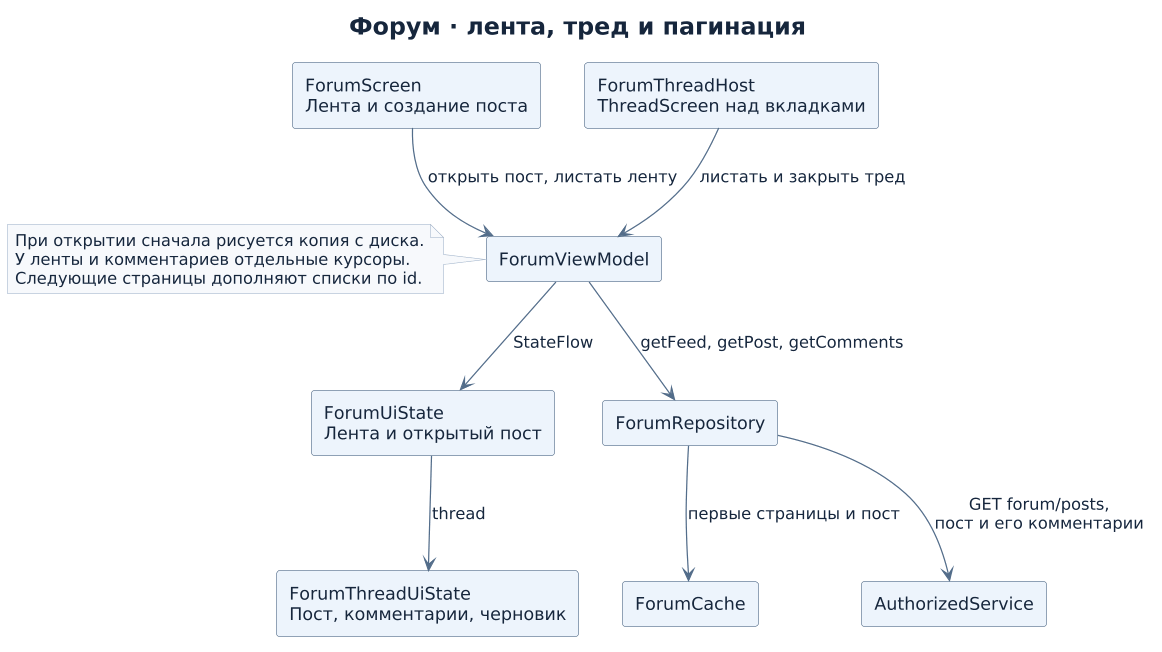

The diagram above was rendered by PlantUML. Its source (embedded in the PNG):
@startuml
' Исходники: ui/main/{MainScreen.kt,forum/}, data/forum/{ForumRepository,ForumCache}.kt, data/auth/AuthorizedService.kt
skinparam defaultFontName DejaVu Sans
skinparam defaultFontColor #16263C
skinparam backgroundColor #FFFFFF
skinparam shadowing false
skinparam dpi 120
skinparam ArrowColor #536D8A
skinparam titleFontSize 19
skinparam componentStyle rectangle
skinparam component {
  BackgroundColor #EDF4FC
  BorderColor #536D8A
}
skinparam class {
  BackgroundColor #EDF4FC
  BorderColor #536D8A
  AttributeFontColor #16263C
}
skinparam sequence {
  ParticipantBackgroundColor #EDF4FC
  ParticipantBorderColor #536D8A
  LifeLineBorderColor #536D8A
  GroupBackgroundColor #EDF4FC
}
skinparam activity {
  BackgroundColor #EDF4FC
  BorderColor #536D8A
  DiamondBackgroundColor #EDF4FC
  DiamondBorderColor #536D8A
}
skinparam note {
  BackgroundColor #F7F9FC
  BorderColor #ABBBD0
  FontColor #16263C
}

title Форум · лента, тред и пагинация

component "ForumScreen\nЛента и создание поста" as feed
component "ForumThreadHost\nThreadScreen над вкладками" as thread
component "ForumViewModel" as vm
component "ForumUiState\nЛента и открытый пост" as state
component "ForumThreadUiState\nПост, комментарии, черновик" as ts
component "ForumRepository" as repo
component "ForumCache" as cache
component "AuthorizedService" as api

feed --> vm : открыть пост, листать ленту
thread --> vm : листать и закрыть тред
vm --> state : StateFlow
state --> ts : thread
vm --> repo : getFeed, getPost, getComments
repo --> cache : первые страницы и пост
repo --> api : GET forum/posts,\nпост и его комментарии

note left of vm
  При открытии сначала рисуется копия с диска.
  У ленты и комментариев отдельные курсоры.
  Следующие страницы дополняют списки по id.
end note
@enduml